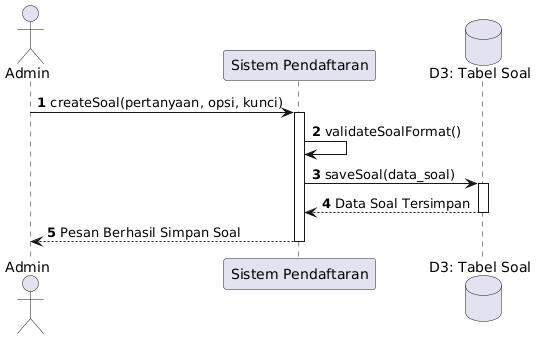

The diagram above was rendered by PlantUML. Its source (embedded in the PNG):
@startuml
autonumber
actor Admin
participant "Sistem Pendaftaran" as Sistem
database "D3: Tabel Soal" as D3

Admin -> Sistem : createSoal(pertanyaan, opsi, kunci)
activate Sistem
Sistem -> Sistem : validateSoalFormat()
Sistem -> D3 : saveSoal(data_soal)
activate D3
D3 --> Sistem : Data Soal Tersimpan
deactivate D3
Sistem --> Admin : Pesan Berhasil Simpan Soal
deactivate Sistem
@enduml